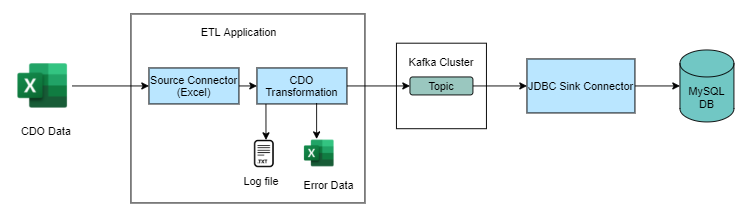

The diagram above was exported from draw.io. Its source (the exported page's mxGraphModel, read from the mxfile embedded in the PNG):
<mxGraphModel dx="1278" dy="556" grid="1" gridSize="10" guides="1" tooltips="1" connect="1" arrows="1" fold="1" page="1" pageScale="1" pageWidth="1100" pageHeight="850" math="0" shadow="0">
  <root>
    <mxCell id="0" />
    <mxCell id="1" parent="0" />
    <mxCell id="5A1oMVPw-mdeeYXObEq5-2" value="" style="rounded=0;whiteSpace=wrap;html=1;fillColor=none;" vertex="1" parent="1">
      <mxGeometry x="270" y="170" width="260" height="210" as="geometry" />
    </mxCell>
    <mxCell id="5A1oMVPw-mdeeYXObEq5-15" style="edgeStyle=orthogonalEdgeStyle;rounded=0;orthogonalLoop=1;jettySize=auto;html=1;exitX=1;exitY=0.5;exitDx=0;exitDy=0;entryX=0;entryY=0.5;entryDx=0;entryDy=0;" edge="1" parent="1" source="5A1oMVPw-mdeeYXObEq5-1" target="5A1oMVPw-mdeeYXObEq5-4">
      <mxGeometry relative="1" as="geometry" />
    </mxCell>
    <mxCell id="5A1oMVPw-mdeeYXObEq5-1" value="" style="shape=image;verticalLabelPosition=bottom;labelBackgroundColor=#ffffff;verticalAlign=top;aspect=fixed;imageAspect=0;image=https://www.computerhope.com/jargon/e/microsoft-excel.png;" vertex="1" parent="1">
      <mxGeometry x="140" y="225" width="64.82" height="50" as="geometry" />
    </mxCell>
    <mxCell id="5A1oMVPw-mdeeYXObEq5-3" value="ETL Application" style="text;html=1;strokeColor=none;fillColor=none;align=center;verticalAlign=middle;whiteSpace=wrap;rounded=0;" vertex="1" parent="1">
      <mxGeometry x="340" y="180" width="100" height="20" as="geometry" />
    </mxCell>
    <mxCell id="5A1oMVPw-mdeeYXObEq5-7" style="edgeStyle=orthogonalEdgeStyle;rounded=0;orthogonalLoop=1;jettySize=auto;html=1;exitX=1;exitY=0.5;exitDx=0;exitDy=0;entryX=0;entryY=0.5;entryDx=0;entryDy=0;" edge="1" parent="1" source="5A1oMVPw-mdeeYXObEq5-4" target="5A1oMVPw-mdeeYXObEq5-6">
      <mxGeometry relative="1" as="geometry" />
    </mxCell>
    <mxCell id="5A1oMVPw-mdeeYXObEq5-4" value="Source Connector&lt;br&gt;(Excel)" style="rounded=0;whiteSpace=wrap;html=1;fillColor=#BAE6FF;" vertex="1" parent="1">
      <mxGeometry x="290" y="230" width="100" height="40" as="geometry" />
    </mxCell>
    <mxCell id="5A1oMVPw-mdeeYXObEq5-5" value="CDO Data" style="text;html=1;strokeColor=none;fillColor=none;align=center;verticalAlign=middle;whiteSpace=wrap;rounded=0;" vertex="1" parent="1">
      <mxGeometry x="147.23" y="290" width="57.59" height="20" as="geometry" />
    </mxCell>
    <mxCell id="5A1oMVPw-mdeeYXObEq5-14" style="edgeStyle=orthogonalEdgeStyle;rounded=0;orthogonalLoop=1;jettySize=auto;html=1;exitX=1;exitY=0.5;exitDx=0;exitDy=0;entryX=0;entryY=0.5;entryDx=0;entryDy=0;" edge="1" parent="1" source="5A1oMVPw-mdeeYXObEq5-6" target="5A1oMVPw-mdeeYXObEq5-12">
      <mxGeometry relative="1" as="geometry" />
    </mxCell>
    <mxCell id="5A1oMVPw-mdeeYXObEq5-6" value="CDO Transformation" style="rounded=0;whiteSpace=wrap;html=1;fillColor=#BAE6FF;" vertex="1" parent="1">
      <mxGeometry x="410" y="230" width="100" height="40" as="geometry" />
    </mxCell>
    <mxCell id="5A1oMVPw-mdeeYXObEq5-8" value="" style="rounded=0;whiteSpace=wrap;html=1;fillColor=none;" vertex="1" parent="1">
      <mxGeometry x="565" y="202.5" width="100" height="95" as="geometry" />
    </mxCell>
    <mxCell id="5A1oMVPw-mdeeYXObEq5-10" value="Kafka Cluster" style="text;html=1;strokeColor=none;fillColor=none;align=center;verticalAlign=middle;whiteSpace=wrap;rounded=0;" vertex="1" parent="1">
      <mxGeometry x="540" y="207.5" width="150" height="30" as="geometry" />
    </mxCell>
    <mxCell id="5A1oMVPw-mdeeYXObEq5-16" style="edgeStyle=orthogonalEdgeStyle;rounded=0;orthogonalLoop=1;jettySize=auto;html=1;exitX=1;exitY=0.5;exitDx=0;exitDy=0;" edge="1" parent="1" source="5A1oMVPw-mdeeYXObEq5-12" target="5A1oMVPw-mdeeYXObEq5-17">
      <mxGeometry relative="1" as="geometry">
        <mxPoint x="710" y="250" as="targetPoint" />
      </mxGeometry>
    </mxCell>
    <mxCell id="5A1oMVPw-mdeeYXObEq5-12" value="Topic" style="rounded=1;whiteSpace=wrap;html=1;fillColor=#9AC7BF;" vertex="1" parent="1">
      <mxGeometry x="580" y="240" width="70" height="20" as="geometry" />
    </mxCell>
    <mxCell id="5A1oMVPw-mdeeYXObEq5-19" style="edgeStyle=orthogonalEdgeStyle;rounded=0;orthogonalLoop=1;jettySize=auto;html=1;exitX=1;exitY=0.5;exitDx=0;exitDy=0;entryX=0;entryY=0.5;entryDx=0;entryDy=0;entryPerimeter=0;" edge="1" parent="1" source="5A1oMVPw-mdeeYXObEq5-17" target="5A1oMVPw-mdeeYXObEq5-18">
      <mxGeometry relative="1" as="geometry" />
    </mxCell>
    <mxCell id="5A1oMVPw-mdeeYXObEq5-17" value="JDBC Sink Connector" style="rounded=0;whiteSpace=wrap;html=1;fillColor=#BAE6FF;" vertex="1" parent="1">
      <mxGeometry x="710" y="220" width="120" height="60" as="geometry" />
    </mxCell>
    <mxCell id="5A1oMVPw-mdeeYXObEq5-18" value="MySQL DB" style="shape=cylinder3;whiteSpace=wrap;html=1;boundedLbl=1;backgroundOutline=1;size=15;fillColor=#71C7C4;" vertex="1" parent="1">
      <mxGeometry x="880" y="210" width="60" height="80" as="geometry" />
    </mxCell>
    <mxCell id="5A1oMVPw-mdeeYXObEq5-20" value="" style="shape=image;verticalLabelPosition=bottom;labelBackgroundColor=#ffffff;verticalAlign=top;aspect=fixed;imageAspect=0;image=https://www.computerhope.com/jargon/e/microsoft-excel.png;" vertex="1" parent="1">
      <mxGeometry x="460" y="310" width="38.89" height="30" as="geometry" />
    </mxCell>
    <mxCell id="5A1oMVPw-mdeeYXObEq5-25" value="" style="shape=image;verticalLabelPosition=bottom;labelBackgroundColor=#ffffff;verticalAlign=top;aspect=fixed;imageAspect=0;image=https://static.thenounproject.com/png/56875-200.png;" vertex="1" parent="1">
      <mxGeometry x="395" y="302.5" width="45" height="45" as="geometry" />
    </mxCell>
    <mxCell id="5A1oMVPw-mdeeYXObEq5-26" value="Log file" style="text;html=1;strokeColor=none;fillColor=none;align=center;verticalAlign=middle;whiteSpace=wrap;rounded=0;" vertex="1" parent="1">
      <mxGeometry x="390" y="340" width="50" height="30" as="geometry" />
    </mxCell>
    <mxCell id="5A1oMVPw-mdeeYXObEq5-27" value="Error Data" style="text;html=1;strokeColor=none;fillColor=none;align=center;verticalAlign=middle;whiteSpace=wrap;rounded=0;" vertex="1" parent="1">
      <mxGeometry x="460" y="350" width="60" height="20" as="geometry" />
    </mxCell>
    <mxCell id="5A1oMVPw-mdeeYXObEq5-31" value="" style="endArrow=classic;html=1;entryX=0.42;entryY=-0.033;entryDx=0;entryDy=0;entryPerimeter=0;exitX=0.663;exitY=0.975;exitDx=0;exitDy=0;exitPerimeter=0;" edge="1" parent="1" source="5A1oMVPw-mdeeYXObEq5-6" target="5A1oMVPw-mdeeYXObEq5-20">
      <mxGeometry width="50" height="50" relative="1" as="geometry">
        <mxPoint x="520" y="300" as="sourcePoint" />
        <mxPoint x="570" y="250" as="targetPoint" />
        <Array as="points" />
      </mxGeometry>
    </mxCell>
    <mxCell id="5A1oMVPw-mdeeYXObEq5-32" value="" style="endArrow=classic;html=1;entryX=0.42;entryY=-0.033;entryDx=0;entryDy=0;entryPerimeter=0;exitX=0.663;exitY=0.975;exitDx=0;exitDy=0;exitPerimeter=0;" edge="1" parent="1">
      <mxGeometry width="50" height="50" relative="1" as="geometry">
        <mxPoint x="419.99999999999994" y="269.99000000000007" as="sourcePoint" />
        <mxPoint x="420.0338" y="310" as="targetPoint" />
        <Array as="points" />
      </mxGeometry>
    </mxCell>
  </root>
</mxGraphModel>